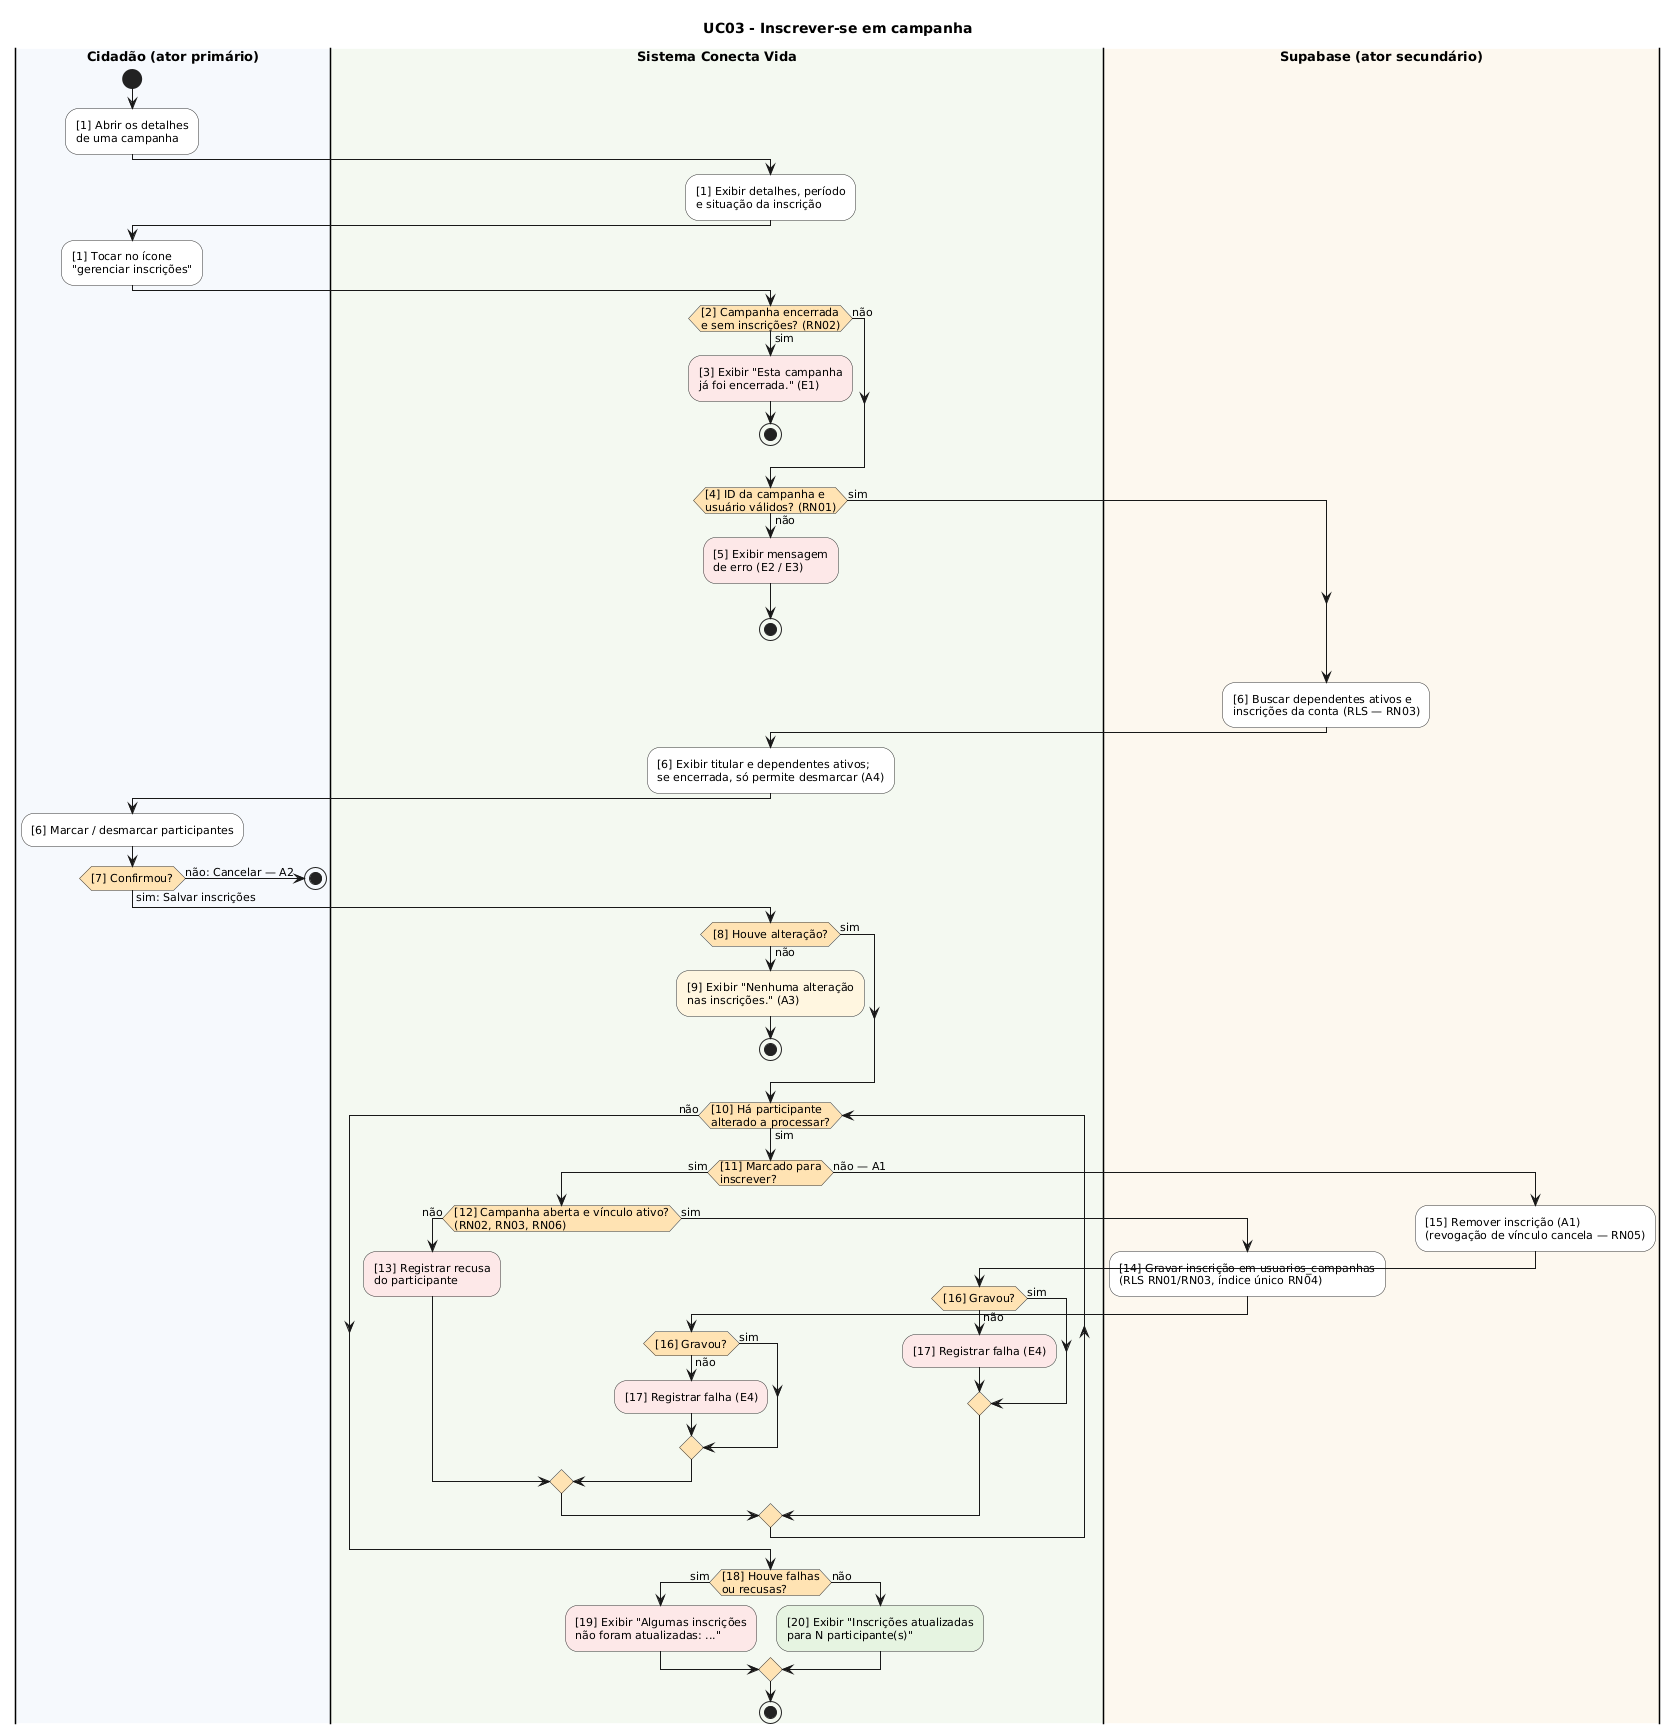

The diagram above was rendered by PlantUML. Its source (embedded in the PNG):
@startuml ex04_atividades_uml
' Exercício 4 - Diagrama de Atividades (UML) com raias do caso de uso
' "Inscrever-se em campanha". Os números [n] são os nós do GFC.
skinparam defaultFontName DejaVu Sans
skinparam defaultFontSize 11
skinparam ActivityBackgroundColor #FFFFFF
skinparam ActivityBorderColor #333333
skinparam ActivityDiamondBackgroundColor #FFE3B3
skinparam SwimlaneTitleFontStyle bold
skinparam SwimlaneTitleFontSize 13
title UC03 - Inscrever-se em campanha

|#F6F9FD|Cidadão (ator primário)|
start
:[1] Abrir os detalhes\nde uma campanha;
|#F4F9F1|Sistema Conecta Vida|
:[1] Exibir detalhes, período\ne situação da inscrição;
|Cidadão (ator primário)|
:[1] Tocar no ícone\n"gerenciar inscrições";
|Sistema Conecta Vida|
if ([2] Campanha encerrada\ne sem inscrições? (RN02)) then (sim)
  #FDE8E8:[3] Exibir "Esta campanha\njá foi encerrada." (E1);
  stop
else (não)
endif
if ([4] ID da campanha e\nusuário válidos? (RN01)) then (não)
  #FDE8E8:[5] Exibir mensagem\nde erro (E2 / E3);
  stop
else (sim)
endif
|#FDF8EF|Supabase (ator secundário)|
:[6] Buscar dependentes ativos e\ninscrições da conta (RLS — RN03);
|Sistema Conecta Vida|
:[6] Exibir titular e dependentes ativos;\nse encerrada, só permite desmarcar (A4);
|Cidadão (ator primário)|
:[6] Marcar / desmarcar participantes;
if ([7] Confirmou?) then (não: Cancelar — A2)
  stop
else (sim: Salvar inscrições)
endif
|Sistema Conecta Vida|
if ([8] Houve alteração?) then (não)
  #FFF6E0:[9] Exibir "Nenhuma alteração\nnas inscrições." (A3);
  stop
else (sim)
endif
while ([10] Há participante\nalterado a processar?) is (sim)
  if ([11] Marcado para\ninscrever?) then (sim)
    if ([12] Campanha aberta e vínculo ativo?\n(RN02, RN03, RN06)) then (não)
      #FDE8E8:[13] Registrar recusa\ndo participante;
    else (sim)
      |Supabase (ator secundário)|
      :[14] Gravar inscrição em usuarios_campanhas\n(RLS RN01/RN03, índice único RN04);
      |Sistema Conecta Vida|
      if ([16] Gravou?) then (não)
        #FDE8E8:[17] Registrar falha (E4);
      else (sim)
      endif
    endif
  else (não — A1)
    |Supabase (ator secundário)|
    :[15] Remover inscrição (A1)\n(revogação de vínculo cancela — RN05);
    |Sistema Conecta Vida|
    if ([16] Gravou?) then (não)
      #FDE8E8:[17] Registrar falha (E4);
    else (sim)
    endif
  endif
endwhile (não)
if ([18] Houve falhas\nou recusas?) then (sim)
  #FDE8E8:[19] Exibir "Algumas inscrições\nnão foram atualizadas: ...";
else (não)
  #E6F4E1:[20] Exibir "Inscrições atualizadas\npara N participante(s)";
endif
stop
@enduml